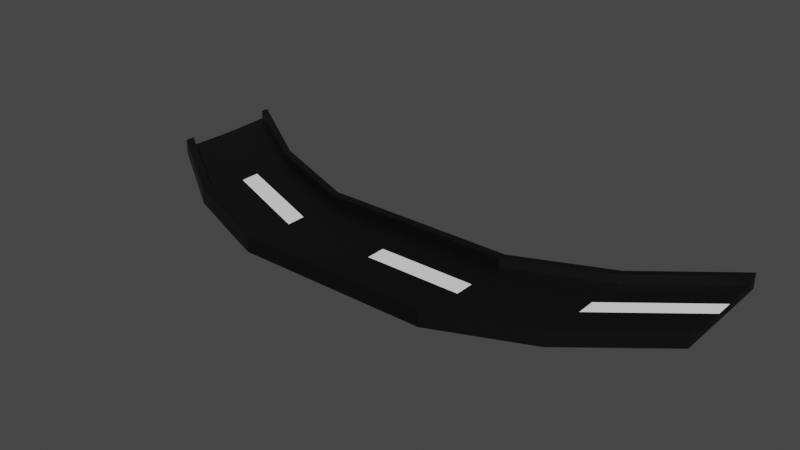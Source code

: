 # Source: untitled.blend  (saved by Blender 4.1.24; exported with 4.5.12 LTS)
import bpy
from mathutils import Matrix  # noqa: F401  (used for matrix-valued properties, if any)

bpy.ops.wm.read_factory_settings(use_empty=True)
scene = bpy.context.scene
scene.name = 'Scene'

# ---- collections
col_collection = bpy.data.collections.new('Collection'); scene.collection.children.link(col_collection)

# ---- materials (node trees are filled in below, after node groups)
mat_black = bpy.data.materials.new('Black')
mat_black.alpha_threshold = 0.0
mat_black.use_transparent_shadow = False
mat_black.roughness = 0.5
mat_black.line_color = (0.0, 0.0, 0.0, 1.0)
mat_white = bpy.data.materials.new('White')
mat_white.use_transparent_shadow = False

# ---- material node trees
mat_black.use_nodes = True; mat_black.node_tree.nodes.clear()
_N = mat_black.node_tree.nodes; _L = mat_black.node_tree.links
n0 = _N.new('ShaderNodeOutputMaterial'); n0.name = 'Material Output'; n0.location = (300, 300)
n1 = _N.new('ShaderNodeBsdfPrincipled'); n1.name = 'Principled BSDF'; n1.location = (10, 300)
n1.distribution = 'GGX'
n1.subsurface_method = 'RANDOM_WALK_SKIN'
n1.inputs[0].default_value = (0.0, 0.0, 0.0, 1.0)
n1.inputs[3].default_value = 1.45
n1.inputs[27].default_value = (0.0, 0.0, 0.0, 1.0)
n1.inputs[28].default_value = 1.0
_L.new(n1.outputs[0], n0.inputs[0])
n0.is_active_output = True
mat_white.use_nodes = True; mat_white.node_tree.nodes.clear()
_N = mat_white.node_tree.nodes; _L = mat_white.node_tree.links
n0 = _N.new('ShaderNodeBsdfPrincipled'); n0.name = 'Principled BSDF'; n0.location = (10, 300)
n0.distribution = 'GGX'
n0.subsurface_method = 'RANDOM_WALK_SKIN'
n0.inputs[0].default_value = (1.0, 1.0, 1.0, 1.0)
n0.inputs[3].default_value = 1.45
n0.inputs[27].default_value = (0.0, 0.0, 0.0, 1.0)
n0.inputs[28].default_value = 1.0
n1 = _N.new('ShaderNodeOutputMaterial'); n1.name = 'Material Output'; n1.location = (300, 300)
_L.new(n0.outputs[0], n1.inputs[0])
n1.is_active_output = True

# ---- world
world_world = bpy.data.worlds.new('World'); scene.world = world_world
world_world.use_nodes = True; world_world.node_tree.nodes.clear()
_N = world_world.node_tree.nodes; _L = world_world.node_tree.links
n0 = _N.new('ShaderNodeOutputWorld'); n0.name = 'World Output'; n0.location = (300, 300)
n1 = _N.new('ShaderNodeBackground'); n1.name = 'Background'; n1.location = (10, 300)
n1.inputs[0].default_value = (0.05088, 0.05088, 0.05088, 1.0)
_L.new(n1.outputs[0], n0.inputs[0])
n0.is_active_output = True
world_world.color = (0.05088, 0.05088, 0.05088)
world_world.use_sun_shadow = False
world_world.sun_shadow_jitter_overblur = 0.0

# ---- meshes
me_cone = bpy.data.meshes.new('Cone')
me_cone.from_pydata([(-1.529, -0.6752, -0.1107), (-1.529, -1.2, -0.1107), (4.86, 1.179, -0.1331), (4.86, 0.6546, -0.1331), (-5.144, 1.085, -0.007802), (-5.144, 0.749, -0.008427), (-5.144, 0.6546, -0.126), (-5.144, 1.179, -0.1263), (4.86, 0.6546, -0.01304), (4.86, 1.179, -0.01304), (1.814, -0.8174, 0.01448), (1.814, -1.153, 0.01448), (1.806, -0.6752, -0.1107), (1.806, -1.2, -0.1107), (-3.277, -0.02395, -0.08618), (-3.277, -0.5488, -0.08866), (-3.269, -1.384, 0.05229), (-1.521, -2.035, 0.01448), (0.1463, -2.035, 0.01448), (1.814, -2.035, 0.01448), (3.4, -1.384, 0.03085), (3.4, -1.384, -0.08921), (1.814, -2.035, -0.1056), (0.1463, -2.035, -0.1056), (-1.521, -2.035, -0.1056), (-3.269, -1.384, -0.06893), (3.4, 0.6487, 0.03085), (1.814, -0.002547, 0.01448), (0.1463, -0.002547, 0.01448), (-1.521, -0.002547, 0.01448), (-3.269, 0.6487, 0.05368), (-3.269, 0.6487, -0.06637), (-1.521, -0.002547, -0.1056), (0.1463, -0.002547, -0.1056), (1.814, -0.002547, -0.1056), (3.4, 0.6487, -0.08921), (4.86, -0.1324, -0.1331), (4.86, -0.1324, -0.01304), (4.86, 1.9, -0.1331), (4.86, 1.9, -0.01304), (-5.144, -0.1324, -0.1128), (-5.144, -0.1324, 0.008408), (-5.144, 1.9, -0.1103), (-5.144, 1.9, 0.009795), (3.392, -0.5488, -0.09429), (3.392, -0.02395, -0.09429), (0.1463, -1.153, 0.01448), (0.1463, -0.8174, 0.01448), (-3.269, -0.5022, 0.03546), (-3.269, -0.1662, 0.03608), (0.1384, -1.2, -0.1107), (0.1384, -0.6752, -0.1107), (3.4, -0.5022, 0.03085), (3.4, -0.1662, 0.03085), (-1.521, -1.153, 0.01448), (-1.521, -0.8174, 0.01448), (-1.521, -1.153, 0.02238), (-1.521, -0.8173, 0.02238), (-3.269, -0.5022, 0.04335), (-3.269, -0.1662, 0.04403), (0.1463, -1.153, 0.01994), (0.1463, -0.8174, 0.01994), (1.814, -1.153, 0.01994), (1.814, -0.8174, 0.01994), (3.4, -0.5021, 0.03482), (3.4, -0.1662, 0.03482), (4.86, 1.085, -0.009067), (4.86, 0.749, -0.009066), (-5.144, 1.758, -0.1115), (4.86, 1.758, -0.01304), (-3.274, 0.537, -0.07038), (1.809, -0.1142, -0.1088), (1.814, -0.1445, 0.01448), (-5.144, 1.758, 0.008546), (4.86, 1.758, -0.1331), (-1.526, -0.1142, -0.1088), (3.395, 0.537, -0.09242), (0.1463, -0.1445, 0.01448), (-3.269, 0.5068, 0.05243), (0.1413, -0.1142, -0.1088), (3.4, 0.5068, 0.03085), (-1.521, -0.1445, 0.01448), (-1.521, -1.865, 0.01448), (-3.269, -1.213, 0.05368), (0.1413, -1.834, -0.1088), (0.1463, -1.865, 0.01448), (3.4, -1.213, 0.03085), (4.86, 0.03779, -0.1331), (-1.526, -1.834, -0.1088), (3.395, -1.183, -0.09242), (1.809, -1.834, -0.1088), (1.814, -1.865, 0.01448), (-5.144, 0.03779, 0.009795), (-3.274, -1.183, -0.0706), (4.86, 0.03779, -0.01304), (-5.144, 0.03779, -0.1112), (-3.269, -1.384, 0.05229), (-1.521, -2.035, 0.01448), (0.1463, -2.035, 0.01448), (1.814, -2.035, 0.01448), (3.4, -1.384, 0.03085), (3.4, 0.6487, 0.03085), (1.814, -0.002547, 0.01448), (0.1463, -0.002547, 0.01448), (-1.521, -0.002547, 0.01448), (-3.269, 0.6487, 0.05368), (4.86, -0.1324, -0.01304), (4.86, 1.9, -0.01304), (-5.144, -0.1324, 0.008408), (-5.144, 1.9, 0.009795), (4.86, 1.758, -0.01304), (1.814, -0.1445, 0.01448), (-5.144, 1.758, 0.008546), (0.1463, -0.1445, 0.01448), (-3.269, 0.5068, 0.05243), (3.4, 0.5068, 0.03085), (-1.521, -0.1445, 0.01448), (-1.521, -1.865, 0.01448), (-3.269, -1.213, 0.05368), (0.1463, -1.865, 0.01448), (3.4, -1.213, 0.03085), (1.814, -1.865, 0.01448), (-5.144, 0.03779, 0.009795), (4.86, 0.03779, -0.01304), (1.814, -0.1445, 0.1645), (1.814, -0.002547, 0.1645), (0.1463, -2.035, 0.1645), (-1.521, -2.035, 0.1645), (3.4, -1.384, 0.1808), (1.814, -2.035, 0.1645), (0.1463, -0.002547, 0.1645), (-5.144, 1.9, 0.1598), (-3.269, 0.6487, 0.2037), (3.4, 0.6487, 0.1808), (4.86, 1.9, 0.1369), (4.86, 0.03779, 0.1369), (4.86, -0.1324, 0.1369), (-5.144, 1.758, 0.1598), (-3.269, -1.384, 0.2037), (-5.144, -0.1324, 0.1598), (-1.521, -0.002547, 0.1645), (0.1463, -0.1445, 0.1645), (-3.269, 0.5068, 0.2037), (3.4, 0.5068, 0.1808), (-1.521, -0.1445, 0.1645), (4.86, 1.758, 0.1369), (-1.521, -1.865, 0.1645), (-3.269, -1.213, 0.2037), (0.1463, -1.865, 0.1645), (3.4, -1.213, 0.1808), (1.814, -1.865, 0.1645), (-5.144, 0.03779, 0.1598), (-0.693, -2.035, 0.1645), (-0.693, -2.035, 0.01448), (-0.693, -1.865, 0.01449), (-0.693, -1.865, 0.1645), (-0.6986, -2.035, 0.01448), (-0.6986, -2.035, -0.1056), (-0.6986, -0.002547, 0.01448), (-0.6986, -0.002547, -0.1056), (-0.7065, -1.2, -0.1107), (-0.7065, -0.6752, -0.1107), (-0.7036, -0.1142, -0.1088), (-0.7036, -1.834, -0.1088), (0.9901, -2.035, 0.1645), (0.9901, -2.035, 0.01448), (0.9901, -1.865, 0.01448), (0.9901, -1.865, 0.1645), (0.9813, -1.2, -0.1107), (0.9813, -0.6752, -0.1107), (0.9891, -0.002547, 0.01448), (0.9891, -2.035, -0.1056), (0.9891, -2.035, 0.01448), (0.9891, -0.002547, -0.1056), (0.9842, -0.1142, -0.1088), (0.9842, -1.834, -0.1088), (-0.6996, -1.153, 0.01448), (-0.6996, -0.8174, 0.01448), (-0.6996, -0.1445, 0.01448), (-0.6996, -1.865, 0.01448), (0.9882, -1.153, 0.01448), (0.9882, -0.8174, 0.01448), (0.9882, -1.153, 0.01994), (0.9882, -0.8174, 0.01994), (0.9882, -0.1445, 0.01448), (0.9882, -1.865, 0.01448), (-2.11, -0.4587, -0.1052), (-2.11, -0.9835, -0.1052), (-2.102, -1.818, -0.1001), (-2.102, 0.2139, -0.1001), (-2.102, 0.2139, 0.01992), (-2.102, -1.818, 0.01992), (-2.107, 0.1023, -0.1033), (-2.107, -1.618, -0.1033)], [], [(83, 82, 54, 48), (176, 46, 47, 177), (160, 1, 0, 161), (54, 55, 57, 56), (44, 13, 12, 45), (163, 88, 1, 160), (41, 40, 25, 16), (89, 90, 13, 44), (5, 48, 49, 4), (179, 85, 46, 176), (19, 22, 21, 20), (187, 15, 14, 186), (172, 171, 22, 19), (175, 84, 50, 168), (170, 173, 33, 28), (86, 94, 8, 52), (190, 189, 31, 30), (156, 157, 23, 18), (168, 50, 51, 169), (138, 127, 146, 147), (152, 126, 148, 155), (74, 76, 35, 38), (158, 159, 32, 29), (92, 95, 40, 41), (20, 21, 36, 37), (69, 74, 38, 39), (92, 83, 48, 5), (30, 31, 42, 43), (70, 68, 42, 31), (128, 136, 135, 149), (8, 9, 66, 67), (39, 38, 35, 26), (162, 75, 32, 159), (76, 71, 34, 35), (191, 188, 24, 17), (139, 138, 147, 151), (129, 128, 149, 150), (164, 129, 150, 167), (193, 93, 15, 187), (26, 35, 34, 27), (192, 70, 31, 189), (174, 79, 33, 173), (93, 95, 6, 15), (15, 6, 7, 14), (94, 87, 3, 8), (8, 3, 2, 9), (73, 68, 7, 4), (4, 7, 6, 5), (87, 89, 44, 3), (3, 44, 45, 2), (91, 86, 52, 11), (11, 52, 53, 10), (185, 91, 11, 180), (181, 47, 61, 183), (58, 56, 57, 59), (48, 54, 56, 58), (55, 49, 59, 57), (49, 48, 58, 59), (182, 62, 63, 183), (11, 10, 63, 62), (47, 46, 60, 61), (180, 11, 62, 182), (64, 67, 66, 65), (9, 53, 65, 66), (53, 52, 64, 65), (52, 8, 67, 64), (43, 42, 68, 73), (169, 51, 79, 174), (186, 14, 70, 192), (53, 9, 69, 80), (4, 49, 78, 73), (177, 47, 77, 178), (45, 12, 71, 76), (161, 0, 75, 162), (49, 55, 81, 78), (14, 7, 68, 70), (9, 2, 74, 69), (2, 45, 76, 74), (10, 53, 80, 72), (181, 10, 72, 184), (143, 145, 134, 133), (137, 142, 132, 131), (36, 21, 89, 87), (37, 36, 87, 94), (25, 40, 95, 93), (188, 25, 93, 193), (144, 141, 130, 140), (5, 6, 95, 92), (142, 144, 140, 132), (171, 23, 84, 175), (124, 143, 133, 125), (21, 22, 90, 89), (157, 24, 88, 163), (141, 124, 125, 130), (113, 103, 102, 111), (111, 102, 101, 115), (114, 105, 104, 116), (116, 104, 103, 113), (112, 109, 105, 114), (115, 101, 107, 110), (165, 166, 121, 99), (99, 121, 120, 100), (108, 122, 118, 96), (100, 120, 123, 106), (153, 154, 119, 98), (96, 118, 117, 97), (101, 102, 125, 133), (153, 98, 126, 152), (104, 105, 132, 140), (99, 100, 128, 129), (102, 103, 130, 125), (105, 109, 131, 132), (122, 108, 139, 151), (96, 97, 127, 138), (107, 101, 133, 134), (166, 119, 148, 167), (110, 107, 134, 145), (106, 123, 135, 136), (120, 121, 150, 149), (115, 110, 145, 143), (109, 112, 137, 131), (118, 122, 151, 147), (112, 114, 142, 137), (100, 106, 136, 128), (123, 120, 149, 135), (116, 113, 141, 144), (165, 99, 129, 164), (154, 117, 146, 155), (114, 116, 144, 142), (108, 96, 138, 139), (117, 118, 147, 146), (111, 115, 143, 124), (103, 104, 140, 130), (113, 111, 124, 141), (119, 154, 155, 148), (97, 153, 152, 127), (97, 117, 154, 153), (127, 152, 155, 146), (23, 157, 163, 84), (51, 161, 162, 79), (79, 162, 159, 33), (28, 33, 159, 158), (17, 24, 157, 156), (84, 163, 160, 50), (50, 160, 161, 51), (98, 165, 164, 126), (121, 166, 167, 150), (98, 119, 166, 165), (126, 164, 167, 148), (22, 171, 175, 90), (12, 169, 174, 71), (71, 174, 173, 34), (13, 168, 169, 12), (27, 34, 173, 170), (90, 175, 168, 13), (18, 23, 171, 172), (55, 177, 178, 81), (82, 179, 176, 54), (54, 176, 177, 55), (47, 181, 184, 77), (46, 180, 182, 60), (60, 182, 183, 61), (10, 181, 183, 63), (85, 185, 180, 46), (24, 188, 193, 88), (0, 186, 192, 75), (75, 192, 189, 32), (88, 193, 187, 1), (16, 25, 188, 191), (29, 32, 189, 190), (1, 187, 186, 0)])
me_cone.polygons.foreach_set('material_index', [0, 0, 0, 0, 0, 0, 0, 0, 0, 0, 0, 0, 0, 0, 0, 0, 0, 0, 0, 0, 0, 0, 0, 0, 0, 0, 0, 0, 0, 0, 0, 0, 0, 0, 0, 0, 0, 0, 0, 0, 0, 0, 0, 0, 0, 0, 0, 0, 0, 0, 0, 0, 0, 0, 1, 0, 0, 0, 1, 0, 0, 0, 1, 0, 0, 0, 0, 0, 0, 0, 0, 0, 0, 0, 0, 0, 0, 0, 0, 0, 0, 0, 0, 0, 0, 0, 0, 0, 0, 0, 0, 0, 0, 0, 0, 0, 0, 0, 0, 0, 0, 0, 0, 0, 0, 0, 0, 0, 0, 0, 0, 0, 0, 0, 0, 0, 0, 0, 0, 0, 0, 0, 0, 0, 0, 0, 0, 0, 0, 0, 0, 0, 0, 0, 0, 0, 0, 0, 0, 0, 0, 0, 0, 0, 0, 0, 0, 0, 0, 0, 0, 0, 0, 0, 0, 0, 0, 0, 0, 0, 0, 1, 0, 0, 0, 0, 0, 0, 0, 0, 0])
_uv = me_cone.uv_layers.new(name='UVMap')
_uv.uv.foreach_set('vector', [0.6663, 0.5189, 0.708, 0.5189, 0.708, 0.5874, 0.6663, 0.5874, 0.7285, 0.5874, 0.7497, 0.5874, 0.7497, 0.6708, 0.7285, 0.6708, 0.2715, 0.5874, 0.292, 0.5874, 0.292, 0.6708, 0.2715, 0.6708, 0.708, 0.5874, 0.708, 0.6708, 0.708, 0.6708, 0.708, 0.5874, 0.167, 0.5874, 0.2087, 0.5874, 0.2087, 0.6708, 0.167, 0.6708, 0.2715, 0.5189, 0.292, 0.5189, 0.292, 0.5874, 0.2715, 0.5874, 0.375, 0.25, 0.625, 0.25, 0.625, 0.2913, 0.375, 0.2913, 0.167, 0.5189, 0.2087, 0.5189, 0.2087, 0.5874, 0.167, 0.5874, 0.625, 0.5874, 0.6663, 0.5874, 0.6663, 0.6708, 0.625, 0.6708, 0.7285, 0.5189, 0.7497, 0.5189, 0.7497, 0.5874, 0.7285, 0.5874, 0.375, 0.4163, 0.625, 0.4163, 0.625, 0.458, 0.375, 0.458, 0.3059, 0.5874, 0.3337, 0.5874, 0.3337, 0.6708, 0.3059, 0.6708, 0.375, 0.3957, 0.625, 0.3957, 0.625, 0.4163, 0.375, 0.4163, 0.2293, 0.5189, 0.2503, 0.5189, 0.2503, 0.5874, 0.2293, 0.5874, 0.375, 0.8543, 0.625, 0.8543, 0.625, 0.8753, 0.375, 0.8753, 0.833, 0.5189, 0.875, 0.5189, 0.875, 0.5874, 0.833, 0.5874, 0.375, 0.9309, 0.625, 0.9309, 0.625, 0.9587, 0.375, 0.9587, 0.375, 0.3535, 0.625, 0.3535, 0.625, 0.3747, 0.375, 0.3747, 0.2293, 0.5874, 0.2503, 0.5874, 0.2503, 0.6708, 0.2293, 0.6708, 0.6663, 0.5, 0.708, 0.5, 0.708, 0.5189, 0.6663, 0.5189, 0.7287, 0.5, 0.7497, 0.5, 0.7497, 0.5189, 0.7287, 0.5189, 0.125, 0.7344, 0.167, 0.7344, 0.167, 0.75, 0.125, 0.75, 0.375, 0.8965, 0.625, 0.8965, 0.625, 0.917, 0.375, 0.917, 0.375, 0.2311, 0.625, 0.2311, 0.625, 0.25, 0.375, 0.25, 0.375, 0.458, 0.625, 0.458, 0.625, 0.5, 0.375, 0.5, 0.375, 0.7344, 0.625, 0.7344, 0.625, 0.75, 0.375, 0.75, 0.625, 0.5189, 0.6663, 0.5189, 0.6663, 0.5874, 0.625, 0.5874, 0.375, 0.9587, 0.625, 0.9587, 0.625, 1.0, 0.375, 1.0, 0.3337, 0.7344, 0.375, 0.7344, 0.375, 0.75, 0.3337, 0.75, 0.833, 0.5, 0.875, 0.5, 0.875, 0.5189, 0.833, 0.5189, 0.375, 0.5874, 0.375, 0.6708, 0.375, 0.6708, 0.375, 0.5874, 0.375, 0.75, 0.625, 0.75, 0.625, 0.792, 0.375, 0.792, 0.2715, 0.7344, 0.292, 0.7344, 0.292, 0.75, 0.2715, 0.75, 0.167, 0.7344, 0.2087, 0.7344, 0.2087, 0.75, 0.167, 0.75, 0.375, 0.3191, 0.625, 0.3191, 0.625, 0.333, 0.375, 0.333, 0.625, 0.5, 0.6663, 0.5, 0.6663, 0.5189, 0.625, 0.5189, 0.7913, 0.5, 0.833, 0.5, 0.833, 0.5189, 0.7913, 0.5189, 0.7707, 0.5, 0.7913, 0.5, 0.7913, 0.5189, 0.7707, 0.5189, 0.3059, 0.5189, 0.3337, 0.5189, 0.3337, 0.5874, 0.3059, 0.5874, 0.375, 0.792, 0.625, 0.792, 0.625, 0.8337, 0.375, 0.8337, 0.3059, 0.7344, 0.3337, 0.7344, 0.3337, 0.75, 0.3059, 0.75, 0.2293, 0.7344, 0.2503, 0.7344, 0.2503, 0.75, 0.2293, 0.75, 0.3337, 0.5189, 0.375, 0.5189, 0.375, 0.5874, 0.3337, 0.5874, 0.3337, 0.5874, 0.375, 0.5874, 0.375, 0.6708, 0.3337, 0.6708, 0.375, 0.5189, 0.625, 0.5189, 0.625, 0.5874, 0.375, 0.5874, 0.375, 0.5874, 0.625, 0.5874, 0.625, 0.6708, 0.375, 0.6708, 0.375, 0.01561, 0.625, 0.01561, 0.625, 0.07924, 0.375, 0.07924, 0.375, 0.07924, 0.625, 0.07924, 0.625, 0.1626, 0.375, 0.1626, 0.125, 0.5189, 0.167, 0.5189, 0.167, 0.5874, 0.125, 0.5874, 0.125, 0.5874, 0.167, 0.5874, 0.167, 0.6708, 0.125, 0.6708, 0.7913, 0.5189, 0.833, 0.5189, 0.833, 0.5874, 0.7913, 0.5874, 0.7913, 0.5874, 0.833, 0.5874, 0.833, 0.6708, 0.7913, 0.6708, 0.7707, 0.5189, 0.7913, 0.5189, 0.7913, 0.5874, 0.7707, 0.5874, 0.7707, 0.6708, 0.7497, 0.6708, 0.7497, 0.6708, 0.7707, 0.6708, 0.6663, 0.5874, 0.708, 0.5874, 0.708, 0.6708, 0.6663, 0.6708, 0.6663, 0.5874, 0.708, 0.5874, 0.708, 0.5874, 0.6663, 0.5874, 0.708, 0.6708, 0.6663, 0.6708, 0.6663, 0.6708, 0.708, 0.6708, 0.6663, 0.6708, 0.6663, 0.5874, 0.6663, 0.5874, 0.6663, 0.6708, 0.7707, 0.5874, 0.7913, 0.5874, 0.7913, 0.6708, 0.7707, 0.6708, 0.7913, 0.5874, 0.7913, 0.6708, 0.7913, 0.6708, 0.7913, 0.5874, 0.7497, 0.6708, 0.7497, 0.5874, 0.7497, 0.5874, 0.7497, 0.6708, 0.7707, 0.5874, 0.7913, 0.5874, 0.7913, 0.5874, 0.7707, 0.5874, 0.833, 0.5874, 0.875, 0.5874, 0.875, 0.6708, 0.833, 0.6708, 0.875, 0.6708, 0.833, 0.6708, 0.833, 0.6708, 0.875, 0.6708, 0.833, 0.6708, 0.833, 0.5874, 0.833, 0.5874, 0.833, 0.6708, 0.833, 0.5874, 0.875, 0.5874, 0.875, 0.5874, 0.833, 0.5874, 0.375, 0.0, 0.625, 0.0, 0.625, 0.01561, 0.375, 0.01561, 0.2293, 0.6708, 0.2503, 0.6708, 0.2503, 0.7344, 0.2293, 0.7344, 0.3059, 0.6708, 0.3337, 0.6708, 0.3337, 0.7344, 0.3059, 0.7344, 0.833, 0.6708, 0.875, 0.6708, 0.875, 0.7344, 0.833, 0.7344, 0.625, 0.6708, 0.6663, 0.6708, 0.6663, 0.7344, 0.625, 0.7344, 0.7285, 0.6708, 0.7497, 0.6708, 0.7497, 0.7344, 0.7285, 0.7344, 0.167, 0.6708, 0.2087, 0.6708, 0.2087, 0.7344, 0.167, 0.7344, 0.2715, 0.6708, 0.292, 0.6708, 0.292, 0.7344, 0.2715, 0.7344, 0.6663, 0.6708, 0.708, 0.6708, 0.708, 0.7344, 0.6663, 0.7344, 0.3337, 0.6708, 0.375, 0.6708, 0.375, 0.7344, 0.3337, 0.7344, 0.375, 0.6708, 0.625, 0.6708, 0.625, 0.7344, 0.375, 0.7344, 0.125, 0.6708, 0.167, 0.6708, 0.167, 0.7344, 0.125, 0.7344, 0.7913, 0.6708, 0.833, 0.6708, 0.833, 0.7344, 0.7913, 0.7344, 0.7707, 0.6708, 0.7913, 0.6708, 0.7913, 0.7344, 0.7707, 0.7344, 0.833, 0.7344, 0.875, 0.7344, 0.875, 0.75, 0.833, 0.75, 0.625, 0.7344, 0.6663, 0.7344, 0.6663, 0.75, 0.625, 0.75, 0.125, 0.5, 0.167, 0.5, 0.167, 0.5189, 0.125, 0.5189, 0.375, 0.5, 0.625, 0.5, 0.625, 0.5189, 0.375, 0.5189, 0.3337, 0.5, 0.375, 0.5, 0.375, 0.5189, 0.3337, 0.5189, 0.3059, 0.5, 0.3337, 0.5, 0.3337, 0.5189, 0.3059, 0.5189, 0.708, 0.7344, 0.7497, 0.7344, 0.7497, 0.75, 0.708, 0.75, 0.375, 0.1626, 0.625, 0.1626, 0.625, 0.2311, 0.375, 0.2311, 0.6663, 0.7344, 0.708, 0.7344, 0.708, 0.75, 0.6663, 0.75, 0.2293, 0.5, 0.2503, 0.5, 0.2503, 0.5189, 0.2293, 0.5189, 0.7913, 0.7344, 0.833, 0.7344, 0.833, 0.75, 0.7913, 0.75, 0.167, 0.5, 0.2087, 0.5, 0.2087, 0.5189, 0.167, 0.5189, 0.2715, 0.5, 0.292, 0.5, 0.292, 0.5189, 0.2715, 0.5189, 0.7497, 0.7344, 0.7913, 0.7344, 0.7913, 0.75, 0.7497, 0.75, 0.7497, 0.7344, 0.7497, 0.75, 0.7913, 0.75, 0.7913, 0.7344, 0.7913, 0.7344, 0.7913, 0.75, 0.833, 0.75, 0.833, 0.7344, 0.6663, 0.7344, 0.6663, 0.75, 0.708, 0.75, 0.708, 0.7344, 0.708, 0.7344, 0.708, 0.75, 0.7497, 0.75, 0.7497, 0.7344, 0.625, 0.7344, 0.625, 0.75, 0.6663, 0.75, 0.6663, 0.7344, 0.833, 0.7344, 0.833, 0.75, 0.875, 0.75, 0.875, 0.7344, 0.7707, 0.5, 0.7707, 0.5189, 0.7913, 0.5189, 0.7913, 0.5, 0.7913, 0.5, 0.7913, 0.5189, 0.833, 0.5189, 0.833, 0.5, 0.625, 0.5, 0.625, 0.5189, 0.6663, 0.5189, 0.6663, 0.5, 0.833, 0.5, 0.833, 0.5189, 0.875, 0.5189, 0.875, 0.5, 0.7287, 0.5, 0.7287, 0.5189, 0.7497, 0.5189, 0.7497, 0.5, 0.6663, 0.5, 0.6663, 0.5189, 0.708, 0.5189, 0.708, 0.5, 0.833, 0.75, 0.7913, 0.75, 0.7913, 0.75, 0.833, 0.75, 0.7287, 0.5, 0.7497, 0.5, 0.7497, 0.5, 0.7287, 0.5, 0.708, 0.75, 0.6663, 0.75, 0.6663, 0.75, 0.708, 0.75, 0.7913, 0.5, 0.833, 0.5, 0.833, 0.5, 0.7913, 0.5, 0.7913, 0.75, 0.7497, 0.75, 0.7497, 0.75, 0.7913, 0.75, 0.6663, 0.75, 0.625, 0.75, 0.625, 0.75, 0.6663, 0.75, 0.625, 0.5189, 0.625, 0.5, 0.625, 0.5, 0.625, 0.5189, 0.6663, 0.5, 0.708, 0.5, 0.708, 0.5, 0.6663, 0.5, 0.875, 0.75, 0.833, 0.75, 0.833, 0.75, 0.875, 0.75, 0.7707, 0.5189, 0.7497, 0.5189, 0.7497, 0.5189, 0.7707, 0.5189, 0.875, 0.7344, 0.875, 0.75, 0.875, 0.75, 0.875, 0.7344, 0.875, 0.5, 0.875, 0.5189, 0.875, 0.5189, 0.875, 0.5, 0.833, 0.5189, 0.7913, 0.5189, 0.7913, 0.5189, 0.833, 0.5189, 0.833, 0.7344, 0.875, 0.7344, 0.875, 0.7344, 0.833, 0.7344, 0.625, 0.75, 0.625, 0.7344, 0.625, 0.7344, 0.625, 0.75, 0.6663, 0.5189, 0.625, 0.5189, 0.625, 0.5189, 0.6663, 0.5189, 0.625, 0.7344, 0.6663, 0.7344, 0.6663, 0.7344, 0.625, 0.7344, 0.833, 0.5, 0.875, 0.5, 0.875, 0.5, 0.833, 0.5, 0.875, 0.5189, 0.833, 0.5189, 0.833, 0.5189, 0.875, 0.5189, 0.708, 0.7344, 0.7497, 0.7344, 0.7497, 0.7344, 0.708, 0.7344, 0.7707, 0.5, 0.7913, 0.5, 0.7913, 0.5, 0.7707, 0.5, 0.7287, 0.5189, 0.708, 0.5189, 0.708, 0.5189, 0.7287, 0.5189, 0.6663, 0.7344, 0.708, 0.7344, 0.708, 0.7344, 0.6663, 0.7344, 0.625, 0.5, 0.6663, 0.5, 0.6663, 0.5, 0.625, 0.5, 0.708, 0.5189, 0.6663, 0.5189, 0.6663, 0.5189, 0.708, 0.5189, 0.7913, 0.7344, 0.833, 0.7344, 0.833, 0.7344, 0.7913, 0.7344, 0.7497, 0.75, 0.708, 0.75, 0.708, 0.75, 0.7497, 0.75, 0.7497, 0.7344, 0.7913, 0.7344, 0.7913, 0.7344, 0.7497, 0.7344, 0.7497, 0.5189, 0.7287, 0.5189, 0.7287, 0.5189, 0.7497, 0.5189, 0.708, 0.5, 0.7287, 0.5, 0.7287, 0.5, 0.708, 0.5, 0.708, 0.5, 0.708, 0.5189, 0.7287, 0.5189, 0.7287, 0.5, 0.708, 0.5, 0.7287, 0.5, 0.7287, 0.5189, 0.708, 0.5189, 0.2503, 0.5, 0.2715, 0.5, 0.2715, 0.5189, 0.2503, 0.5189, 0.2503, 0.6708, 0.2715, 0.6708, 0.2715, 0.7344, 0.2503, 0.7344, 0.2503, 0.7344, 0.2715, 0.7344, 0.2715, 0.75, 0.2503, 0.75, 0.375, 0.8753, 0.625, 0.8753, 0.625, 0.8965, 0.375, 0.8965, 0.375, 0.333, 0.625, 0.333, 0.625, 0.3535, 0.375, 0.3535, 0.2503, 0.5189, 0.2715, 0.5189, 0.2715, 0.5874, 0.2503, 0.5874, 0.2503, 0.5874, 0.2715, 0.5874, 0.2715, 0.6708, 0.2503, 0.6708, 0.7497, 0.5, 0.7707, 0.5, 0.7707, 0.5, 0.7497, 0.5, 0.7913, 0.5189, 0.7707, 0.5189, 0.7707, 0.5189, 0.7913, 0.5189, 0.7497, 0.5, 0.7497, 0.5189, 0.7707, 0.5189, 0.7707, 0.5, 0.7497, 0.5, 0.7707, 0.5, 0.7707, 0.5189, 0.7497, 0.5189, 0.2087, 0.5, 0.2293, 0.5, 0.2293, 0.5189, 0.2087, 0.5189, 0.2087, 0.6708, 0.2293, 0.6708, 0.2293, 0.7344, 0.2087, 0.7344, 0.2087, 0.7344, 0.2293, 0.7344, 0.2293, 0.75, 0.2087, 0.75, 0.2087, 0.5874, 0.2293, 0.5874, 0.2293, 0.6708, 0.2087, 0.6708, 0.375, 0.8337, 0.625, 0.8337, 0.625, 0.8543, 0.375, 0.8543, 0.2087, 0.5189, 0.2293, 0.5189, 0.2293, 0.5874, 0.2087, 0.5874, 0.375, 0.3747, 0.625, 0.3747, 0.625, 0.3957, 0.375, 0.3957, 0.708, 0.6708, 0.7285, 0.6708, 0.7285, 0.7344, 0.708, 0.7344, 0.708, 0.5189, 0.7285, 0.5189, 0.7285, 0.5874, 0.708, 0.5874, 0.708, 0.5874, 0.7285, 0.5874, 0.7285, 0.6708, 0.708, 0.6708, 0.7497, 0.6708, 0.7707, 0.6708, 0.7707, 0.7344, 0.7497, 0.7344, 0.7497, 0.5874, 0.7707, 0.5874, 0.7707, 0.5874, 0.7497, 0.5874, 0.7497, 0.5874, 0.7707, 0.5874, 0.7707, 0.6708, 0.7497, 0.6708, 0.7913, 0.6708, 0.7707, 0.6708, 0.7707, 0.6708, 0.7913, 0.6708, 0.7497, 0.5189, 0.7707, 0.5189, 0.7707, 0.5874, 0.7497, 0.5874, 0.292, 0.5, 0.3059, 0.5, 0.3059, 0.5189, 0.292, 0.5189, 0.292, 0.6708, 0.3059, 0.6708, 0.3059, 0.7344, 0.292, 0.7344, 0.292, 0.7344, 0.3059, 0.7344, 0.3059, 0.75, 0.292, 0.75, 0.292, 0.5189, 0.3059, 0.5189, 0.3059, 0.5874, 0.292, 0.5874, 0.375, 0.2913, 0.625, 0.2913, 0.625, 0.3191, 0.375, 0.3191, 0.375, 0.917, 0.625, 0.917, 0.625, 0.9309, 0.375, 0.9309, 0.292, 0.5874, 0.3059, 0.5874, 0.3059, 0.6708, 0.292, 0.6708])
me_cone.materials.append(mat_black)
me_cone.materials.append(mat_white)
me_cone.use_mirror_vertex_groups = False
me_cone.update()

# ---- objects
ob_cone = bpy.data.objects.new('Cone', me_cone)

# ---- transforms, parenting, visibility, modifiers, constraints
ob_cone.location = (0.0, 0.0, 0.0)
ob_cone.lock_rotations_4d = False
ob_cone.empty_display_type = 'ARROWS'
ob_cone.lineart.crease_threshold = 0.0

# ---- collection membership
col_collection.objects.link(ob_cone)

# ---- scene / render settings (as saved in the file)
scene.frame_start = 1; scene.frame_end = 250; scene.frame_set(1)
scene.render.engine = 'BLENDER_EEVEE_NEXT'
scene.cycles.sampling_pattern = 'TABULATED_SOBOL'
scene.cycles.use_light_tree = False
scene.eevee.ray_tracing_options.trace_max_roughness = 0.0
scene.view_settings.view_transform = 'Filmic'
bpy.context.view_layer.update()

# ---- added for rendering (the .blend has no active camera and no usable light): camera, sun
cam_auto = bpy.data.cameras.new('AutoCamera')
cam_auto.lens = 50.0
cam_auto.sensor_width = 36.0
cam_auto.clip_end = 1000.0
ob_auto_camera = bpy.data.objects.new('AutoCamera', cam_auto)
scene.collection.objects.link(ob_auto_camera)
ob_auto_camera.location = (9.80909, -12.0084, 7.99594)
ob_auto_camera.rotation_euler = (1.09748, -7.21219e-08, 0.694738)
scene.camera = ob_auto_camera
light_auto_sun = bpy.data.lights.new('AutoSun', 'SUN')
light_auto_sun.energy = 3.0
light_auto_sun.angle = 0.0523599
ob_auto_sun = bpy.data.objects.new('AutoSun', light_auto_sun)
scene.collection.objects.link(ob_auto_sun)
ob_auto_sun.rotation_euler = (0.872665, 0.174533, 0.523599)
bpy.context.view_layer.update()
